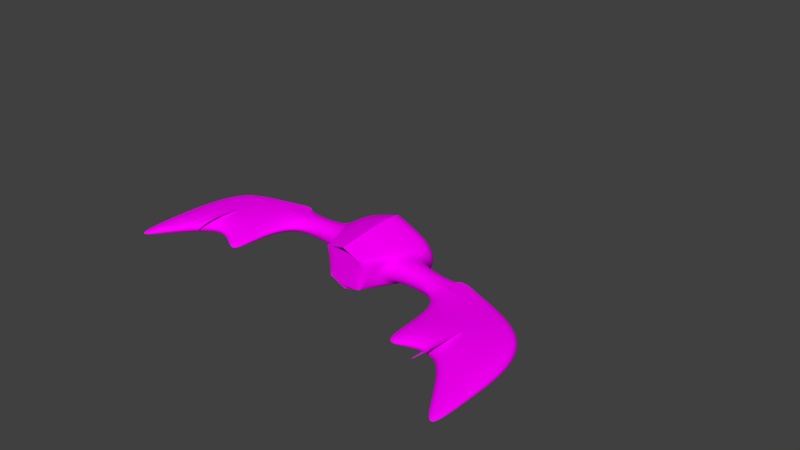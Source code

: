 # Source: MaxFirstFighter.blend  (saved by Blender 2.76.0; exported with 4.5.12 LTS)
import bpy
from mathutils import Matrix  # noqa: F401  (used for matrix-valued properties, if any)

bpy.ops.wm.read_factory_settings(use_empty=True)
scene = bpy.context.scene
scene.name = 'Scene'

# ---- collections
col_collection_1 = bpy.data.collections.new('Collection 1'); scene.collection.children.link(col_collection_1)

# ---- images (referenced by path relative to the original .blend; pixels are not part of the script)
import os
ASSET_DIR = os.environ.get("B2B_ASSET_DIR", "")  # directory of the original .blend (textures are referenced by path, not embedded)
HERE = os.path.dirname(os.path.abspath(__file__))  # packed textures are extracted next to this script under _unpacked/

def load_image(name, relpath, width, height, colorspace="sRGB"):
    """Load a texture the original file referenced (path relative to the .blend, or extracted next to this script)."""
    p = next((c for c in (os.path.join(HERE, relpath), os.path.join(ASSET_DIR, relpath)) if relpath and os.path.exists(c)), "")
    if p:
        img = bpy.data.images.load(p, check_existing=True)
        img.name = name
    else:  # same state as the original file: an image datablock whose file is absent (Cycles renders it pink)
        img = bpy.data.images.new(name, width, height)
        img.source = "FILE"
        img.filepath = "//" + (relpath or name)
    img.colorspace_settings.name = colorspace
    return img
img_maxfirstfighter_png = load_image('MaxFirstFighter.png', 'MaxFirstFighter.png', 1024, 1024, 'sRGB')

# ---- materials (node trees are filled in below, after node groups)
mat_material_003 = bpy.data.materials.new('Material.003')
mat_material_003.alpha_threshold = 0.0
mat_material_003.roughness = 0.5

# ---- material node trees
mat_material_003.use_nodes = True; mat_material_003.node_tree.nodes.clear()
_N = mat_material_003.node_tree.nodes; _L = mat_material_003.node_tree.links
n0 = _N.new('ShaderNodeOutputMaterial'); n0.name = 'Material Output'; n0.location = (300, 300)
n1 = _N.new('ShaderNodeBsdfDiffuse'); n1.name = 'Diffuse BSDF'; n1.location = (10, 300)
n2 = _N.new('ShaderNodeTexImage'); n2.name = 'Image Texture'; n2.location = (-318, 352)
n2.width = 140
n2.image = img_maxfirstfighter_png
_L.new(n1.outputs[0], n0.inputs[0])
_L.new(n2.outputs[0], n1.inputs[0])
n0.is_active_output = True

# ---- world
world_world = bpy.data.worlds.new('World'); scene.world = world_world
world_world.color = (0.05088, 0.05088, 0.05088)
world_world.use_sun_shadow = False
world_world.sun_shadow_jitter_overblur = 0.0
world_world.cycles.sampling_method = 'MANUAL'
world_world.cycles.sample_map_resolution = 256

# ---- cameras
cam_camera = bpy.data.cameras.new('Camera')
cam_camera.clip_end = 100.0
cam_camera.lens = 35.0
cam_camera.sensor_width = 32.0
cam_camera.sensor_height = 18.0
cam_camera.ortho_scale = 7.314
cam_camera.dof.focus_distance = 0.0

# ---- meshes
me_cube = bpy.data.meshes.new('Cube')
me_cube.from_pydata([(1.973, 0.4853, -0.4853), (0.9007, -0.4853, -0.4853), (1.973, 0.4853, 0.4853), (0.9007, -0.4853, 0.4853), (1.303, 1.403, -0.3336), (0.0, -1.403, -0.8391), (1.303, 1.403, 0.3053), (0.0, -1.403, 0.8017), (3.926, 0.346, -0.346), (3.926, -0.346, -0.346), (3.926, 0.346, 0.346), (3.926, -0.346, 0.346), (4.528, 0.346, -0.346), (7.884, -0.346, -0.346), (4.528, 0.346, 0.346), (8.019, -0.346, 0.346), (3.791, 0.346, 0.346), (3.791, -0.346, 0.346), (4.393, 0.346, 0.346), (4.528, -0.346, 0.346), (3.926, 0.346, 0.346), (3.926, -0.346, 0.346), (4.528, 0.346, 0.346), (4.528, -0.346, 0.346), (4.065, -3.667, -0.286), (4.065, -3.667, -0.2507), (8.019, -5.927, -0.346), (8.019, -5.927, -0.3337), (5.837, -0.346, -0.346), (5.972, -0.346, 0.346), (4.227, 0.346, -0.346), (4.227, 0.346, 0.346), (4.227, -0.346, 0.346), (4.092, 0.346, 0.346), (4.227, -0.346, 0.346), (4.227, 0.346, 0.346), (5.972, -2.143, -0.346), (5.972, -2.143, 0.346), (5.888, -1.591, 0.3501), (5.888, -1.591, 0.3999), (5.939, -4.076, 0.3884), (5.939, -4.076, 0.3616), (6.054, -1.591, 0.3501), (6.054, -1.591, 0.3999), (6.003, -4.076, 0.3884), (6.003, -4.076, 0.3616), (0.0009516, 1.403, -0.7057), (0.0009516, 1.403, 0.7021), (4.014, -2.457, -0.3078), (4.015, -2.557, 0.1022), (8.02, -3.994, 0.04948), (8.019, -3.894, -0.346), (5.837, -1.488, -0.346), (5.973, -1.589, 0.4815), (1.137, -1.403, -0.4811), (1.299, -1.403, 0.415), (0.0, -1.403, -0.8404), (0.0, -1.403, 0.7828), (1.973, 1.403, -0.8391), (1.973, 1.403, 0.8017), (0.0009515, 1.403, -1.403), (0.0009517, 1.403, 1.403), (0.0, 0.642, -0.7057), (0.0, 0.642, 0.7021), (1.303, 0.642, -0.3336), (1.303, 0.642, 0.3053)], [], [(2, 3, 11, 10), (0, 1, 54, 58), (2, 0, 58, 59), (1, 3, 55, 54), (3, 2, 59, 55), (49, 48, 24, 25), (0, 2, 10, 8), (3, 1, 9, 11), (1, 0, 8, 9), (12, 14, 15, 13), (28, 30, 12, 13), (31, 10, 16, 33), (30, 31, 14, 12), (33, 16, 20, 35), (29, 15, 19, 32), (15, 14, 18, 19), (10, 11, 17, 16), (35, 34, 23, 22), (19, 18, 22, 23), (32, 19, 23, 34), (16, 17, 21, 20), (37, 36, 26, 27), (53, 49, 25, 37), (52, 51, 26, 36), (51, 50, 27, 26), (48, 52, 36, 24), (50, 53, 37, 27), (25, 24, 36, 37), (17, 32, 34, 21), (20, 21, 34, 35), (11, 29, 32, 17), (18, 33, 35, 22), (8, 10, 31, 30), (14, 31, 33, 18), (9, 8, 30, 28), (39, 41, 40, 38), (41, 45, 44, 40), (45, 43, 42, 44), (43, 39, 38, 42), (38, 40, 44, 42), (43, 45, 41, 39), (47, 6, 65, 63), (59, 61, 57, 55), (58, 54, 56, 60), (15, 29, 53, 50), (9, 28, 52, 48), (13, 15, 50, 51), (28, 13, 51, 52), (29, 11, 49, 53), (11, 9, 48, 49), (7, 5, 54, 55), (4, 6, 59, 58), (46, 4, 58, 60), (6, 47, 61, 59), (65, 64, 62, 63), (6, 4, 64, 65), (4, 46, 62, 64)])
_uv = me_cube.uv_layers.new(name='UVMap')
_uv.uv.foreach_set('vector', [0.9982, 0.05596, 0.9982, 0.05597, 0.9981, 0.05596, 0.9982, 0.05594, 0.9982, 0.05596, 0.9982, 0.05597, 0.9982, 0.05597, 0.9982, 0.05595, 0.338, 0.4883, 0.338, 0.4455, 0.3785, 0.4299, 0.3785, 0.5023, 0.9982, 0.05597, 0.9982, 0.05597, 0.9982, 0.05597, 0.9982, 0.05597, 0.9982, 0.05597, 0.9982, 0.05596, 0.9982, 0.05596, 0.9982, 0.05597, 0.9974, 0.05602, 0.9975, 0.05628, 0.9963, 0.05659, 0.996, 0.05519, 0.9982, 0.05595, 0.9982, 0.05596, 0.9982, 0.05594, 0.9982, 0.05593, 0.9982, 0.05597, 0.9982, 0.05597, 0.9982, 0.05609, 0.9981, 0.05596, 0.9982, 0.05597, 0.9982, 0.05596, 0.9982, 0.05593, 0.9982, 0.05591, 0.9982, 0.05592, 0.9981, 0.05594, 0.9981, 0.05589, 0.9981, 0.05588, 0.9981, 0.05591, 0.9982, 0.05593, 0.9982, 0.05593, 0.9981, 0.0559, 0.9982, 0.05594, 0.9982, 0.05594, 0.9982, 0.05594, 0.9982, 0.05594, 0.9982, 0.05593, 0.9982, 0.05594, 0.9981, 0.05594, 0.9982, 0.05593, 0.9982, 0.05594, 0.9982, 0.05594, 0.9982, 0.05594, 0.9982, 0.05594, 0.9981, 0.05595, 0.9981, 0.05589, 0.9981, 0.05595, 0.9981, 0.05596, 0.9981, 0.05589, 0.9981, 0.05594, 0.9982, 0.05594, 0.9981, 0.05595, 0.9982, 0.05594, 0.9981, 0.05596, 0.9981, 0.05596, 0.9982, 0.05594, 0.9982, 0.05594, 0.9981, 0.05596, 0.9981, 0.05595, 0.9981, 0.05594, 0.9981, 0.05595, 0.9982, 0.05594, 0.9981, 0.05594, 0.9981, 0.05595, 0.9981, 0.05596, 0.9981, 0.05595, 0.9981, 0.05595, 0.9981, 0.05596, 0.9982, 0.05594, 0.9981, 0.05596, 0.9981, 0.05596, 0.9982, 0.05594, 0.7952, 0.04554, 0.8058, 0.09992, 0.4674, 0.1657, 0.4672, 0.1647, 0.9999, 0.05444, 0.9974, 0.05602, 0.996, 0.05519, 0.9992, 0.05406, 0.8591, 0.1053, 0.6229, 0.2144, 0.4674, 0.1657, 0.8058, 0.09992, 0.3082, 0.1966, 0.3101, 0.1641, 0.4672, 0.1647, 0.4674, 0.1657, 0.3915, 0.3427, 0.4308, 0.4249, 0.4017, 0.4296, 0.338, 0.3427, 0.3101, 0.1641, 0.1159, 0.0001343, 0.1614, 0.0001342, 0.4672, 0.1647, 0.996, 0.05519, 0.9963, 0.05659, 0.8058, 0.09992, 0.7952, 0.04554, 0.9981, 0.05596, 0.9981, 0.05596, 0.9981, 0.05596, 0.9981, 0.05596, 0.9982, 0.05594, 0.9981, 0.05596, 0.9981, 0.05595, 0.9982, 0.05594, 0.9981, 0.05596, 0.9981, 0.05524, 0.9981, 0.05596, 0.9981, 0.05596, 0.9982, 0.05594, 0.9982, 0.05594, 0.9982, 0.05594, 0.9981, 0.05594, 0.9982, 0.05593, 0.9982, 0.05594, 0.9982, 0.05594, 0.9982, 0.05592, 0.9981, 0.05594, 0.9982, 0.05594, 0.9982, 0.05594, 0.9982, 0.05594, 0.9982, 0.05591, 0.9982, 0.05593, 0.9982, 0.05592, 0.9982, 0.05586, 0.0, 0.0, 1.0, 0.0, 1.0, 1.0, 0.0, 1.0, 0.0, 0.0, 1.0, 0.0, 1.0, 1.0, 0.0, 1.0, 0.0, 0.0, 1.0, 0.0, 1.0, 1.0, 0.0, 1.0, 0.0, 0.0, 1.0, 0.0, 1.0, 1.0, 0.0, 1.0, 0.0, 0.0, 1.0, 0.0, 1.0, 1.0, 0.0, 1.0, 0.0, 0.0, 1.0, 0.0, 1.0, 1.0, 0.0, 1.0, 0.3016, 0.5507, 0.2527, 0.501, 0.2824, 0.4894, 0.3283, 0.5183, 0.3377, 0.3785, 0.2467, 0.3785, 0.2547, 0.2519, 0.3142, 0.2522, 0.4644, 0.3424, 0.338, 0.3113, 0.3383, 0.2587, 0.4644, 0.2519, 0.02, 0.1964, 0.0001342, 0.03445, 0.09908, 0.0224, 0.3101, 0.1641, 0.4847, 0.3427, 0.4812, 0.427, 0.4308, 0.4249, 0.3915, 0.3427, 0.03053, 0.2516, 0.02, 0.1964, 0.3101, 0.1641, 0.3082, 0.1966, 0.9981, 0.05591, 0.9981, 0.0559, 0.9981, 0.05585, 0.9981, 0.05589, 0.9981, 0.05524, 0.9981, 0.05596, 0.9974, 0.05602, 0.9976, 0.05528, 0.9981, 0.05596, 0.9982, 0.05609, 0.9975, 0.05628, 0.9974, 0.05602, 0.4083, 0.5023, 0.4083, 0.4299, 0.4585, 0.4457, 0.4657, 0.4852, 0.4081, 0.4522, 0.4081, 0.4804, 0.3785, 0.5023, 0.3785, 0.4299, 0.4939, 0.2604, 0.4939, 0.3201, 0.4644, 0.3424, 0.4644, 0.2519, 0.3158, 0.408, 0.2558, 0.408, 0.2467, 0.3785, 0.3377, 0.3785, 0.2824, 0.4894, 0.2807, 0.4704, 0.3283, 0.4442, 0.3283, 0.5183, 0.2527, 0.501, 0.2467, 0.4642, 0.2807, 0.4704, 0.2824, 0.4894, 0.2467, 0.4642, 0.2998, 0.4083, 0.3283, 0.4442, 0.2807, 0.4704])
me_cube.materials.append(mat_material_003)
me_cube.use_remesh_preserve_volume = False
me_cube.use_remesh_preserve_attributes = False
me_cube.use_mirror_vertex_groups = False
me_cube.update()

# ---- objects
ob_cube = bpy.data.objects.new('Cube', me_cube)
ob_camera = bpy.data.objects.new('Camera', cam_camera)

# ---- transforms, parenting, visibility, modifiers, constraints
ob_cube.location = (0.0, 0.0, 0.0)
ob_cube.scale = (0.3583, 0.3583, 0.3583)
ob_cube.lock_rotations_4d = False
ob_cube.empty_display_type = 'ARROWS'
ob_cube.lineart.crease_threshold = 0.0
_m = ob_cube.modifiers.new('Mirror', 'MIRROR')
_m.use_clip = True
_m = ob_cube.modifiers.new('Subsurf', 'SUBSURF')
_m.uv_smooth = 'PRESERVE_CORNERS'
_m.levels = 0
_m.render_levels = 5
_m.show_only_control_edges = False
ob_camera.location = (7.481, -6.508, 5.344)
ob_camera.rotation_euler = (1.109, 0.01082, 0.8149)
ob_camera.lock_rotations_4d = False
ob_camera.empty_display_type = 'ARROWS'
ob_camera.color = (0.0, 0.0, 0.0, 0.0)
ob_camera.display_type = 'WIRE'
ob_camera.lineart.crease_threshold = 0.0

# ---- collection membership
col_collection_1.objects.link(ob_cube)
col_collection_1.objects.link(ob_camera)

# ---- scene / render settings (as saved in the file)
scene.camera = ob_camera
scene.frame_start = 1; scene.frame_end = 250; scene.frame_set(1)
scene.render.engine = 'CYCLES'
scene.render.resolution_percentage = 50
scene.render.dither_intensity = 0.0
scene.cycles.use_denoising = False
scene.cycles.samples = 10
scene.cycles.sampling_pattern = 'TABULATED_SOBOL'
scene.cycles.light_sampling_threshold = 0.0
scene.cycles.use_adaptive_sampling = False
scene.cycles.use_light_tree = False
scene.cycles.blur_glossy = 0.0
scene.cycles.pixel_filter_type = 'GAUSSIAN'
scene.cycles.sample_clamp_indirect = 0.0
scene.view_settings.view_transform = 'Standard'
bpy.context.view_layer.update()

# ---- added for rendering (the .blend has no usable light): sun
light_auto_sun = bpy.data.lights.new('AutoSun', 'SUN')
light_auto_sun.energy = 3.0
light_auto_sun.angle = 0.0523599
ob_auto_sun = bpy.data.objects.new('AutoSun', light_auto_sun)
scene.collection.objects.link(ob_auto_sun)
ob_auto_sun.rotation_euler = (0.872665, 0.174533, 0.523599)
bpy.context.view_layer.update()
